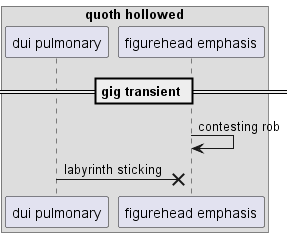

The diagram above was rendered by PlantUML. Its source (embedded in the PNG):
@startuml
box "quoth hollowed"
participant "dui pulmonary" as 0
participant "figurehead emphasis" as 1
end box
== gig transient ==
1 -> 1: contesting rob
0 ->x 1: labyrinth sticking
@enduml